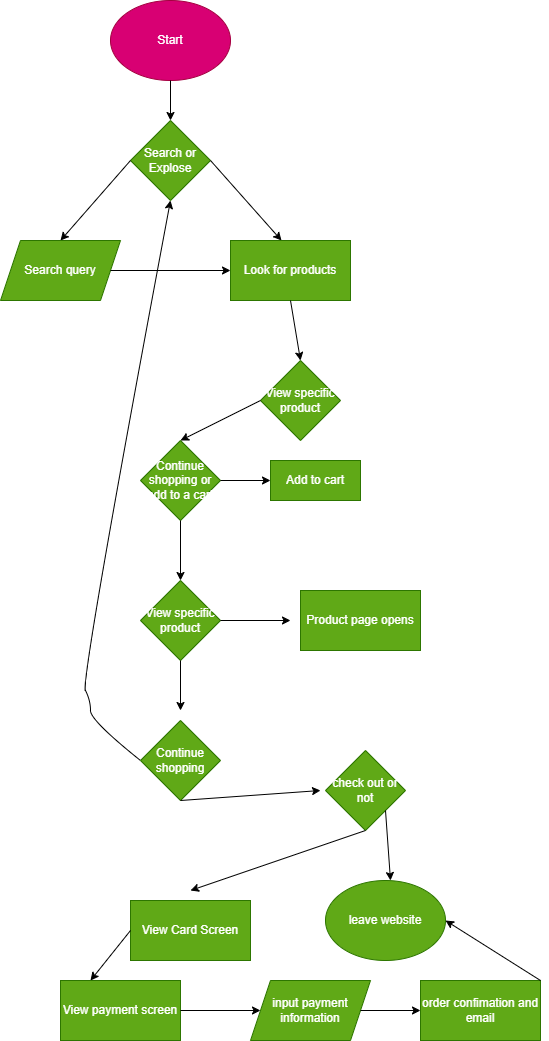

The diagram above was exported from draw.io. Its source (the exported page's mxGraphModel, read from the mxfile embedded in the PNG):
<mxGraphModel dx="362" dy="319" grid="1" gridSize="10" guides="1" tooltips="1" connect="1" arrows="1" fold="1" page="1" pageScale="1" pageWidth="850" pageHeight="1100" math="0" shadow="0">
  <root>
    <mxCell id="0" />
    <mxCell id="1" parent="0" />
    <mxCell id="2" value="Start" style="ellipse;whiteSpace=wrap;html=1;fillColor=#d80073;fontColor=#ffffff;strokeColor=#A50040;" vertex="1" parent="1">
      <mxGeometry x="130" y="40" width="120" height="80" as="geometry" />
    </mxCell>
    <mxCell id="3" value="Search or Explose" style="rhombus;whiteSpace=wrap;html=1;fillColor=#60a917;fontColor=#ffffff;strokeColor=#2D7600;" vertex="1" parent="1">
      <mxGeometry x="150" y="160" width="80" height="80" as="geometry" />
    </mxCell>
    <mxCell id="4" value="" style="endArrow=classic;html=1;exitX=0.5;exitY=1;exitDx=0;exitDy=0;entryX=0.5;entryY=0;entryDx=0;entryDy=0;" edge="1" parent="1" source="2" target="3">
      <mxGeometry width="50" height="50" relative="1" as="geometry">
        <mxPoint x="190" y="160" as="sourcePoint" />
        <mxPoint x="240" y="110" as="targetPoint" />
      </mxGeometry>
    </mxCell>
    <mxCell id="5" value="" style="endArrow=classic;html=1;exitX=0;exitY=0.5;exitDx=0;exitDy=0;" edge="1" parent="1" source="3">
      <mxGeometry width="50" height="50" relative="1" as="geometry">
        <mxPoint x="90" y="260" as="sourcePoint" />
        <mxPoint x="80" y="280" as="targetPoint" />
      </mxGeometry>
    </mxCell>
    <mxCell id="6" value="" style="endArrow=classic;html=1;exitX=1;exitY=0.5;exitDx=0;exitDy=0;" edge="1" parent="1" source="3">
      <mxGeometry width="50" height="50" relative="1" as="geometry">
        <mxPoint x="230" y="250" as="sourcePoint" />
        <mxPoint x="301" y="280" as="targetPoint" />
      </mxGeometry>
    </mxCell>
    <mxCell id="7" value="Search query" style="shape=parallelogram;perimeter=parallelogramPerimeter;whiteSpace=wrap;html=1;fixedSize=1;fillColor=#60a917;fontColor=#ffffff;strokeColor=#2D7600;" vertex="1" parent="1">
      <mxGeometry x="20" y="280" width="120" height="60" as="geometry" />
    </mxCell>
    <mxCell id="8" value="Look for products" style="rounded=0;whiteSpace=wrap;html=1;fillColor=#60a917;fontColor=#ffffff;strokeColor=#2D7600;" vertex="1" parent="1">
      <mxGeometry x="250" y="280" width="120" height="60" as="geometry" />
    </mxCell>
    <mxCell id="10" value="" style="endArrow=classic;html=1;exitX=1;exitY=0.5;exitDx=0;exitDy=0;entryX=0;entryY=0.5;entryDx=0;entryDy=0;" edge="1" parent="1" source="7" target="8">
      <mxGeometry width="50" height="50" relative="1" as="geometry">
        <mxPoint x="140" y="320" as="sourcePoint" />
        <mxPoint x="190" y="270" as="targetPoint" />
      </mxGeometry>
    </mxCell>
    <mxCell id="11" value="View specific product" style="rhombus;whiteSpace=wrap;html=1;fillColor=#60a917;fontColor=#ffffff;strokeColor=#2D7600;" vertex="1" parent="1">
      <mxGeometry x="280" y="400" width="80" height="80" as="geometry" />
    </mxCell>
    <mxCell id="12" value="" style="endArrow=classic;html=1;exitX=0.5;exitY=1;exitDx=0;exitDy=0;entryX=0.5;entryY=0;entryDx=0;entryDy=0;" edge="1" parent="1" source="8" target="11">
      <mxGeometry width="50" height="50" relative="1" as="geometry">
        <mxPoint x="170" y="390" as="sourcePoint" />
        <mxPoint x="220" y="340" as="targetPoint" />
      </mxGeometry>
    </mxCell>
    <mxCell id="13" value="" style="endArrow=classic;html=1;exitX=0;exitY=0.5;exitDx=0;exitDy=0;" edge="1" parent="1" source="11">
      <mxGeometry width="50" height="50" relative="1" as="geometry">
        <mxPoint x="180" y="520" as="sourcePoint" />
        <mxPoint x="200" y="480" as="targetPoint" />
      </mxGeometry>
    </mxCell>
    <mxCell id="14" value="Continue shopping or add to a cart&lt;br&gt;" style="rhombus;whiteSpace=wrap;html=1;fillColor=#60a917;fontColor=#ffffff;strokeColor=#2D7600;" vertex="1" parent="1">
      <mxGeometry x="160" y="480" width="80" height="80" as="geometry" />
    </mxCell>
    <mxCell id="15" value="Add to cart&lt;br&gt;" style="rounded=0;whiteSpace=wrap;html=1;fillColor=#60a917;fontColor=#ffffff;strokeColor=#2D7600;" vertex="1" parent="1">
      <mxGeometry x="290" y="500" width="90" height="40" as="geometry" />
    </mxCell>
    <mxCell id="16" value="" style="endArrow=classic;html=1;exitX=1;exitY=0.5;exitDx=0;exitDy=0;entryX=0;entryY=0.5;entryDx=0;entryDy=0;" edge="1" parent="1" source="14" target="15">
      <mxGeometry width="50" height="50" relative="1" as="geometry">
        <mxPoint x="230" y="560" as="sourcePoint" />
        <mxPoint x="280" y="510" as="targetPoint" />
      </mxGeometry>
    </mxCell>
    <mxCell id="17" value="" style="endArrow=classic;html=1;exitX=0.5;exitY=1;exitDx=0;exitDy=0;" edge="1" parent="1" source="14">
      <mxGeometry width="50" height="50" relative="1" as="geometry">
        <mxPoint x="200" y="600" as="sourcePoint" />
        <mxPoint x="200" y="620" as="targetPoint" />
      </mxGeometry>
    </mxCell>
    <mxCell id="18" value="View specific product" style="rhombus;whiteSpace=wrap;html=1;fillColor=#60a917;fontColor=#ffffff;strokeColor=#2D7600;" vertex="1" parent="1">
      <mxGeometry x="160" y="620" width="80" height="80" as="geometry" />
    </mxCell>
    <mxCell id="19" value="" style="endArrow=classic;html=1;exitX=1;exitY=0.5;exitDx=0;exitDy=0;" edge="1" parent="1" source="18">
      <mxGeometry width="50" height="50" relative="1" as="geometry">
        <mxPoint x="270" y="690" as="sourcePoint" />
        <mxPoint x="310" y="660" as="targetPoint" />
      </mxGeometry>
    </mxCell>
    <mxCell id="20" value="Product page opens" style="rounded=0;whiteSpace=wrap;html=1;fillColor=#60a917;fontColor=#ffffff;strokeColor=#2D7600;" vertex="1" parent="1">
      <mxGeometry x="320" y="630" width="120" height="60" as="geometry" />
    </mxCell>
    <mxCell id="21" value="" style="endArrow=classic;html=1;exitX=0.5;exitY=1;exitDx=0;exitDy=0;" edge="1" parent="1" source="18">
      <mxGeometry width="50" height="50" relative="1" as="geometry">
        <mxPoint x="190" y="740" as="sourcePoint" />
        <mxPoint x="200" y="750" as="targetPoint" />
      </mxGeometry>
    </mxCell>
    <mxCell id="22" value="Continue shopping&lt;br&gt;" style="rhombus;whiteSpace=wrap;html=1;fillColor=#60a917;fontColor=#ffffff;strokeColor=#2D7600;" vertex="1" parent="1">
      <mxGeometry x="160" y="760" width="80" height="80" as="geometry" />
    </mxCell>
    <mxCell id="23" value="" style="curved=1;endArrow=classic;html=1;exitX=0;exitY=0.5;exitDx=0;exitDy=0;entryX=0.5;entryY=1;entryDx=0;entryDy=0;" edge="1" parent="1" source="22" target="3">
      <mxGeometry width="50" height="50" relative="1" as="geometry">
        <mxPoint x="230" y="820" as="sourcePoint" />
        <mxPoint x="110" y="660" as="targetPoint" />
        <Array as="points">
          <mxPoint x="110" y="760" />
          <mxPoint x="110" y="740" />
          <mxPoint x="100" y="720" />
        </Array>
      </mxGeometry>
    </mxCell>
    <mxCell id="24" value="" style="endArrow=classic;html=1;exitX=0.5;exitY=1;exitDx=0;exitDy=0;" edge="1" parent="1" source="22">
      <mxGeometry width="50" height="50" relative="1" as="geometry">
        <mxPoint x="210" y="910" as="sourcePoint" />
        <mxPoint x="340" y="830" as="targetPoint" />
      </mxGeometry>
    </mxCell>
    <mxCell id="25" value="check out or not" style="rhombus;whiteSpace=wrap;html=1;fillColor=#60a917;fontColor=#ffffff;strokeColor=#2D7600;" vertex="1" parent="1">
      <mxGeometry x="345" y="790" width="80" height="80" as="geometry" />
    </mxCell>
    <mxCell id="26" value="" style="endArrow=classic;html=1;exitX=0.5;exitY=1;exitDx=0;exitDy=0;" edge="1" parent="1" source="25">
      <mxGeometry width="50" height="50" relative="1" as="geometry">
        <mxPoint x="300" y="870" as="sourcePoint" />
        <mxPoint x="210" y="930" as="targetPoint" />
      </mxGeometry>
    </mxCell>
    <mxCell id="27" value="View Card Screen" style="rounded=0;whiteSpace=wrap;html=1;fillColor=#60a917;fontColor=#ffffff;strokeColor=#2D7600;" vertex="1" parent="1">
      <mxGeometry x="150" y="940" width="120" height="60" as="geometry" />
    </mxCell>
    <mxCell id="28" value="" style="endArrow=classic;html=1;exitX=0;exitY=0.5;exitDx=0;exitDy=0;" edge="1" parent="1" source="27">
      <mxGeometry width="50" height="50" relative="1" as="geometry">
        <mxPoint x="230" y="1120" as="sourcePoint" />
        <mxPoint x="110" y="1020" as="targetPoint" />
      </mxGeometry>
    </mxCell>
    <mxCell id="29" value="View payment screen" style="rounded=0;whiteSpace=wrap;html=1;fillColor=#60a917;fontColor=#ffffff;strokeColor=#2D7600;" vertex="1" parent="1">
      <mxGeometry x="80" y="1020" width="120" height="60" as="geometry" />
    </mxCell>
    <mxCell id="30" value="input payment information" style="shape=parallelogram;perimeter=parallelogramPerimeter;whiteSpace=wrap;html=1;fixedSize=1;fillColor=#60a917;fontColor=#ffffff;strokeColor=#2D7600;" vertex="1" parent="1">
      <mxGeometry x="270" y="1020" width="120" height="60" as="geometry" />
    </mxCell>
    <mxCell id="31" value="" style="endArrow=classic;html=1;exitX=1;exitY=0.5;exitDx=0;exitDy=0;entryX=0;entryY=0.5;entryDx=0;entryDy=0;" edge="1" parent="1" source="29" target="30">
      <mxGeometry width="50" height="50" relative="1" as="geometry">
        <mxPoint x="230" y="1050" as="sourcePoint" />
        <mxPoint x="280" y="1000" as="targetPoint" />
      </mxGeometry>
    </mxCell>
    <mxCell id="32" value="" style="endArrow=classic;html=1;exitX=1;exitY=1;exitDx=0;exitDy=0;" edge="1" parent="1" source="25">
      <mxGeometry width="50" height="50" relative="1" as="geometry">
        <mxPoint x="230" y="910" as="sourcePoint" />
        <mxPoint x="410" y="920" as="targetPoint" />
      </mxGeometry>
    </mxCell>
    <mxCell id="33" value="leave website" style="ellipse;whiteSpace=wrap;html=1;fillColor=#60a917;fontColor=#ffffff;strokeColor=#2D7600;" vertex="1" parent="1">
      <mxGeometry x="345" y="920" width="120" height="80" as="geometry" />
    </mxCell>
    <mxCell id="34" value="order confimation and email" style="rounded=0;whiteSpace=wrap;html=1;fillColor=#60a917;fontColor=#ffffff;strokeColor=#2D7600;" vertex="1" parent="1">
      <mxGeometry x="440" y="1020" width="120" height="60" as="geometry" />
    </mxCell>
    <mxCell id="35" value="" style="endArrow=classic;html=1;entryX=0;entryY=0.5;entryDx=0;entryDy=0;" edge="1" parent="1" source="30" target="34">
      <mxGeometry width="50" height="50" relative="1" as="geometry">
        <mxPoint x="410" y="1120" as="sourcePoint" />
        <mxPoint x="460" y="1070" as="targetPoint" />
      </mxGeometry>
    </mxCell>
    <mxCell id="36" value="" style="endArrow=classic;html=1;exitX=1;exitY=0;exitDx=0;exitDy=0;entryX=1;entryY=0.5;entryDx=0;entryDy=0;" edge="1" parent="1" source="34" target="33">
      <mxGeometry width="50" height="50" relative="1" as="geometry">
        <mxPoint x="410" y="1040" as="sourcePoint" />
        <mxPoint x="460" y="990" as="targetPoint" />
      </mxGeometry>
    </mxCell>
  </root>
</mxGraphModel>